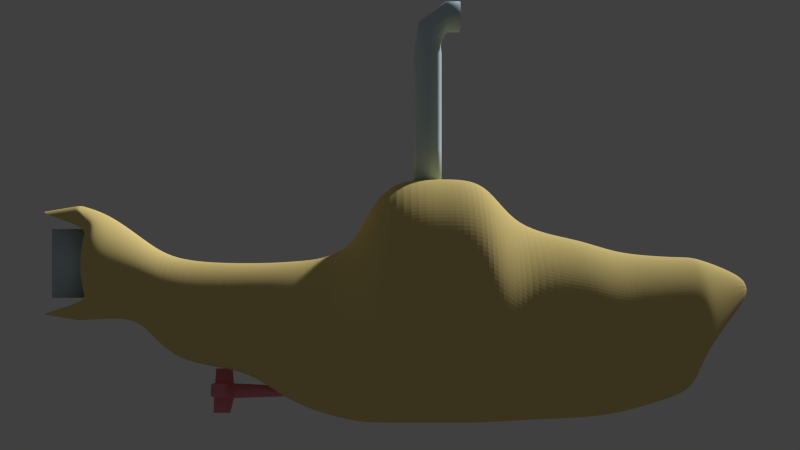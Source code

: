 # Source: submarineship.blend  (saved by Blender 2.71.0; exported with 4.5.12 LTS)
import bpy
from mathutils import Matrix  # noqa: F401  (used for matrix-valued properties, if any)

bpy.ops.wm.read_factory_settings(use_empty=True)
scene = bpy.context.scene
scene.name = 'Scene'

# ---- collections
col_collection_1 = bpy.data.collections.new('Collection 1'); scene.collection.children.link(col_collection_1)

# ---- materials (node trees are filled in below, after node groups)
mat_material_001 = bpy.data.materials.new('Material.001')
mat_material_001.alpha_threshold = 0.0
mat_material_001.use_transparent_shadow = False
mat_material_001.diffuse_color = (0.8, 0.6429, 0.2517, 1.0)
mat_material_001.roughness = 0.5
mat_material_001.line_color = (0.0, 0.0, 0.0, 1.0)
mat_material_003 = bpy.data.materials.new('Material.003')
mat_material_003.alpha_threshold = 0.0
mat_material_003.use_transparent_shadow = False
mat_material_003.diffuse_color = (0.8, 0.2495, 0.326, 1.0)
mat_material_003.roughness = 0.5
mat_material_003.line_color = (0.0, 0.0, 0.0, 1.0)
mat_material_002 = bpy.data.materials.new('Material.002')
mat_material_002.alpha_threshold = 0.0
mat_material_002.use_transparent_shadow = False
mat_material_002.diffuse_color = (0.5708, 0.7317, 0.8, 1.0)
mat_material_002.roughness = 0.5
mat_material_002.line_color = (0.0, 0.0, 0.0, 1.0)

# ---- material node trees

# ---- world
world_world = bpy.data.worlds.new('World'); scene.world = world_world
world_world.color = (0.05088, 0.05088, 0.05088)
world_world.use_sun_shadow = False
world_world.sun_shadow_jitter_overblur = 0.0
world_world.cycles.sampling_method = 'MANUAL'
world_world.cycles.sample_map_resolution = 256

# ---- cameras
cam_camera = bpy.data.cameras.new('Camera')
cam_camera.clip_end = 100.0
cam_camera.lens = 35.0
cam_camera.sensor_width = 32.0
cam_camera.sensor_height = 18.0
cam_camera.ortho_scale = 7.314
cam_camera.dof.focus_distance = 0.0
cam_camera.dof.aperture_fstop = 128.0

# ---- meshes
me_circle_001 = bpy.data.meshes.new('Circle.001')
me_circle_001.from_pydata([(0.0, 1.0, 0.0), (-0.309, 0.9511, 0.0), (-0.5878, 0.809, 0.0), (-0.809, 0.5878, 0.0), (-0.9511, 0.309, 0.0), (-1.0, -4.371e-08, 0.0), (-0.9511, -0.309, 0.0), (-0.809, -0.5878, 0.0), (-0.5878, -0.809, 0.0), (-0.309, -0.9511, 0.0), (3.258e-07, -1.0, 0.0), (0.309, -0.9511, 0.0), (0.5878, -0.809, 0.0), (0.809, -0.5878, 0.0), (0.9511, -0.309, 0.0), (1.0, 9.656e-07, 0.0), (0.9511, 0.309, 0.0), (0.809, 0.5878, 0.0), (0.5878, 0.809, 0.0), (0.309, 0.9511, 0.0), (0.0, 1.0, 0.3557), (-0.309, 0.9511, 0.3557), (-0.5878, 0.809, 0.3557), (-0.809, 0.5878, 0.3557), (-0.9511, 0.309, 0.3557), (-1.0, 1.839e-07, 0.3557), (-0.9511, -0.309, 0.3557), (-0.809, -0.5878, 0.3557), (-0.5878, -0.809, 0.3557), (-0.309, -0.9511, 0.3557), (3.258e-07, -1.0, 0.3557), (0.309, -0.9511, 0.3557), (0.5878, -0.809, 0.3557), (0.809, -0.5878, 0.3557), (0.9511, -0.309, 0.3557), (1.0, 1.193e-06, 0.3557), (0.9511, 0.309, 0.3557), (0.809, 0.5878, 0.3557), (0.5878, 0.809, 0.3557), (0.309, 0.9511, 0.3557), (-1.233e-08, 0.5947, 0.5742), (-0.2435, 0.5562, 0.5742), (-0.4631, 0.4443, 0.5742), (-0.6374, 0.27, 0.5742), (-0.7493, 0.05035, 0.5742), (-0.7878, -0.1931, 0.5742), (-0.7493, -0.4366, 0.5742), (-0.6374, -0.6562, 0.5742), (-0.4631, -0.8305, 0.5742), (-0.2435, -0.9424, 0.5742), (2.444e-07, -0.981, 0.5742), (0.2435, -0.9424, 0.5742), (0.4631, -0.8305, 0.5742), (0.6374, -0.6562, 0.5742), (0.7493, -0.4366, 0.5742), (0.7878, -0.1931, 0.5742), (0.7493, 0.05035, 0.5742), (0.6374, 0.27, 0.5742), (0.4631, 0.4443, 0.5742), (0.2435, 0.5562, 0.5742), (-1.251e-08, 0.5041, 1.138), (-0.2264, 0.4682, 1.138), (-0.4307, 0.3641, 1.138), (-0.5928, 0.202, 1.138), (-0.6969, -0.002251, 1.138), (-0.7327, -0.2287, 1.138), (-0.6969, -0.4551, 1.138), (-0.5928, -0.6594, 1.138), (-0.4307, -0.8215, 1.138), (-0.2264, -0.9256, 1.138), (2.262e-07, -0.9614, 1.138), (0.2264, -0.9256, 1.138), (0.4307, -0.8215, 1.138), (0.5928, -0.6594, 1.138), (0.6969, -0.4551, 1.138), (0.7327, -0.2287, 1.138), (0.6969, -0.002251, 1.138), (0.5928, 0.202, 1.138), (0.4307, 0.3641, 1.138), (0.2264, 0.4682, 1.138), (-1.766e-08, 0.388, 1.418), (-0.2031, 0.3558, 1.418), (-0.3864, 0.2625, 1.418), (-0.5318, 0.117, 1.418), (-0.6252, -0.06621, 1.418), (-0.6573, -0.2693, 1.418), (-0.6252, -0.4725, 1.418), (-0.5318, -0.6557, 1.418), (-0.3864, -0.8011, 1.418), (-0.2031, -0.8945, 1.418), (1.965e-07, -0.9267, 1.418), (0.2031, -0.8945, 1.418), (0.3864, -0.8011, 1.418), (0.5318, -0.6557, 1.418), (0.6252, -0.4725, 1.418), (0.6573, -0.2693, 1.418), (0.6252, -0.0662, 1.418), (0.5318, 0.117, 1.418), (0.3864, 0.2625, 1.418), (0.2031, 0.3558, 1.418), (-2.457e-08, 0.3579, 1.86), (-0.1781, 0.3297, 1.86), (-0.3388, 0.2478, 1.86), (-0.4663, 0.1203, 1.86), (-0.5482, -0.04039, 1.86), (-0.5764, -0.2185, 1.86), (-0.5482, -0.3966, 1.86), (-0.4663, -0.5573, 1.86), (-0.3388, -0.6849, 1.86), (-0.1781, -0.7667, 1.86), (1.633e-07, -0.795, 1.86), (0.1781, -0.7667, 1.86), (0.3388, -0.6849, 1.86), (0.4663, -0.5573, 1.86), (0.5482, -0.3966, 1.86), (0.5764, -0.2185, 1.86), (0.5482, -0.04039, 1.86), (0.4663, 0.1203, 1.86), (0.3388, 0.2478, 1.86), (0.1781, 0.3297, 1.86), (-2.689e-08, 0.3557, 1.982), (-0.168, 0.3291, 1.982), (-0.3196, 0.2519, 1.982), (-0.4399, 0.1316, 1.982), (-0.5171, -0.02, 1.982), (-0.5437, -0.188, 1.982), (-0.5171, -0.356, 1.982), (-0.4399, -0.5076, 1.982), (-0.3196, -0.6279, 1.982), (-0.168, -0.7051, 1.982), (1.503e-07, -0.7318, 1.982), (0.168, -0.7051, 1.982), (0.3196, -0.6279, 1.982), (0.4399, -0.5076, 1.982), (0.5171, -0.356, 1.982), (0.5437, -0.188, 1.982), (0.5171, -0.02, 1.982), (0.4399, 0.1316, 1.982), (0.3196, 0.2519, 1.982), (0.168, 0.3291, 1.982), (-3.05e-08, 0.3505, 2.084), (-0.146, 0.3274, 2.084), (-0.2777, 0.2603, 2.084), (-0.3822, 0.1557, 2.084), (-0.4493, 0.02403, 2.084), (-0.4724, -0.122, 2.084), (-0.4493, -0.268, 2.084), (-0.2873, -0.3296, 2.084), (-0.2087, -0.4082, 2.084), (-0.1097, -0.4586, 2.084), (1.203e-07, -0.476, 2.084), (0.1097, -0.4586, 2.084), (0.2087, -0.4082, 2.084), (0.2873, -0.3296, 2.084), (0.4493, -0.268, 2.084), (0.4724, -0.122, 2.084), (0.4493, 0.02403, 2.084), (0.3822, 0.1557, 2.084), (0.2777, 0.2603, 2.084), (0.146, 0.3274, 2.084), (-3.55e-08, 0.2037, 2.444), (-0.03782, 0.1977, 2.444), (-0.07193, 0.1803, 2.444), (-0.09901, 0.1532, 2.444), (-0.1164, 0.1191, 2.444), (-0.1224, 0.08131, 2.444), (-0.1164, 0.04349, 2.444), (-0.09901, 0.009378, 2.444), (-0.07193, -0.0177, 2.444), (-0.03782, -0.03508, 2.444), (4.381e-09, -0.04107, 2.444), (0.03782, -0.03508, 2.444), (0.07193, -0.0177, 2.444), (0.09901, 0.009378, 2.444), (0.1164, 0.04349, 2.444), (0.1224, 0.08131, 2.444), (0.1164, 0.1191, 2.444), (0.09901, 0.1532, 2.444), (0.07193, 0.1803, 2.444), (0.03782, 0.1977, 2.444), (0.0, 1.0, -0.5234), (-0.309, 0.9511, -0.5234), (-0.5878, 0.809, -0.5234), (-0.809, 0.5878, -0.5234), (-0.9511, 0.309, -0.5234), (-1.0, -3.786e-07, -0.5234), (-0.9511, -0.309, -0.5234), (-0.809, -0.5878, -0.5234), (-0.5878, -0.809, -0.5234), (-0.309, -0.9511, -0.5234), (3.258e-07, -1.0, -0.5234), (0.309, -0.9511, -0.5234), (0.5878, -0.809, -0.5234), (0.809, -0.5878, -0.5234), (0.9511, -0.309, -0.5234), (1.0, 6.307e-07, -0.5234), (0.9511, 0.309, -0.5234), (0.809, 0.5878, -0.5234), (0.5878, 0.809, -0.5234), (0.309, 0.9511, -0.5234), (-1.854e-08, 0.3659, -0.7115), (-0.2104, 0.3325, -0.7115), (-0.4003, 0.2358, -0.7115), (-0.5509, 0.08518, -0.7115), (-0.6476, -0.1046, -0.7115), (-0.6809, -0.3151, -0.7115), (-0.6476, -0.5255, -0.7115), (-0.5509, -0.7153, -0.7115), (-0.4003, -0.866, -0.7115), (-0.2104, -0.9627, -0.7115), (2.033e-07, -0.996, -0.7115), (0.2104, -0.9627, -0.7115), (0.4003, -0.866, -0.7115), (0.5509, -0.7153, -0.7115), (0.6476, -0.5255, -0.7115), (0.6809, -0.3151, -0.7115), (0.6476, -0.1046, -0.7115), (0.5509, 0.08518, -0.7115), (0.4003, 0.2358, -0.7115), (0.2104, 0.3325, -0.7115), (-2.284e-08, 0.3158, -1.235), (-0.1808, 0.2872, -1.235), (-0.3439, 0.2041, -1.235), (-0.4734, 0.07461, -1.235), (-0.5565, -0.08852, -1.235), (-0.5851, -0.2693, -1.235), (-0.5565, -0.4502, -1.235), (-0.4734, -0.6133, -1.235), (-0.3439, -0.7427, -1.235), (-0.1808, -0.8258, -1.235), (1.678e-07, -0.8545, -1.235), (0.1808, -0.8258, -1.235), (0.3439, -0.7427, -1.235), (0.4734, -0.6133, -1.235), (0.5565, -0.4502, -1.235), (0.5851, -0.2693, -1.235), (0.5565, -0.08851, -1.235), (0.4734, 0.07461, -1.235), (0.3439, 0.2041, -1.235), (0.1808, 0.2872, -1.235), (-3.401e-08, 0.2995, -1.57), (-0.1318, 0.2787, -1.57), (-0.2507, 0.2181, -1.57), (-0.3451, 0.1237, -1.57), (-0.4057, 0.004777, -1.57), (-0.4266, -0.127, -1.57), (-0.4057, -0.2589, -1.57), (-0.3451, -0.3778, -1.57), (-0.2507, -0.4722, -1.57), (-0.1318, -0.5328, -1.57), (1.05e-07, -0.5536, -1.57), (0.1318, -0.5328, -1.57), (0.2507, -0.4722, -1.57), (0.3451, -0.3778, -1.57), (0.4057, -0.2589, -1.57), (0.4266, -0.127, -1.57), (0.4057, 0.004777, -1.57), (0.3451, 0.1237, -1.57), (0.2507, 0.2181, -1.57), (0.1318, 0.2787, -1.57), (-3.401e-08, 0.3148, -2.175), (-0.1318, 0.2939, -2.175), (-0.2507, 0.2333, -2.175), (-0.3451, 0.1389, -2.175), (-0.4057, 0.02002, -2.175), (-0.4266, -0.1118, -2.175), (-0.4057, -0.2436, -2.175), (-0.3451, -0.3625, -2.175), (-0.2507, -0.4569, -2.175), (-0.1318, -0.5175, -2.175), (1.05e-07, -0.5384, -2.175), (0.1318, -0.5175, -2.175), (0.2507, -0.4569, -2.175), (0.3451, -0.3625, -2.175), (0.4057, -0.2436, -2.175), (0.4266, -0.1118, -2.175), (0.4057, 0.02002, -2.175), (0.3451, 0.1389, -2.175), (0.2507, 0.2333, -2.175), (0.1318, 0.2939, -2.175), (-4.345e-08, 0.47, -2.424), (-0.09655, 0.4547, -2.424), (-0.1836, 0.4103, -2.424), (-0.2528, 0.3412, -2.424), (-0.2972, 0.2541, -2.424), (-0.3124, 0.1575, -2.424), (-0.2972, 0.06098, -2.424), (-0.2528, -0.02611, -2.424), (-0.1836, -0.09524, -2.424), (-0.09655, -0.1396, -2.424), (5.835e-08, -0.1549, -2.424), (0.09655, -0.1396, -2.424), (0.1836, -0.09524, -2.424), (0.2528, -0.02611, -2.424), (0.2972, 0.06098, -2.424), (0.3124, 0.1575, -2.424), (0.2971, 0.2541, -2.424), (0.2528, 0.3412, -2.424), (0.1836, 0.4103, -2.424), (0.09655, 0.4547, -2.424), (-3.335e-08, 0.709, -2.734), (-0.1343, 0.6877, -2.734), (-0.2554, 0.626, -2.734), (-0.3516, 0.5299, -2.734), (-0.4133, 0.4087, -2.734), (-0.4346, 0.2744, -2.734), (-0.4133, 0.1401, -2.734), (-0.3516, 0.01897, -2.734), (-0.2554, -0.07717, -2.734), (-0.1343, -0.1389, -2.734), (1.083e-07, -0.1602, -2.734), (0.1343, -0.1389, -2.734), (0.2554, -0.07717, -2.734), (0.3516, 0.01897, -2.734), (0.4133, 0.1401, -2.734), (0.4346, 0.2744, -2.734), (0.4133, 0.4087, -2.734), (0.3516, 0.5299, -2.734), (0.2554, 0.626, -2.734), (0.1343, 0.6877, -2.734), (-3.2e-08, 0.7753, -2.958), (-0.1469, 0.7521, -2.958), (-0.2342, 0.6222, -2.793), (-0.3224, 0.534, -2.793), (-0.379, 0.423, -2.793), (-0.3985, 0.2998, -2.793), (-0.379, 0.1767, -2.793), (-0.3224, 0.06561, -2.793), (-0.2342, -0.02255, -2.793), (-0.1469, -0.1524, -2.958), (1.229e-07, -0.1757, -2.958), (0.1469, -0.1524, -2.958), (0.2342, -0.02255, -2.793), (0.3224, 0.06561, -2.793), (0.379, 0.1767, -2.793), (0.3985, 0.2998, -2.793), (0.379, 0.423, -2.793), (0.3224, 0.534, -2.793), (0.2342, 0.6222, -2.793), (0.1469, 0.7521, -2.958), (-3.2e-08, 0.7753, -2.958), (-0.1469, 0.7521, -2.958), (-0.2342, 0.6222, -2.793), (-0.3224, 0.534, -2.793), (-0.379, 0.423, -2.793), (-0.3985, 0.2998, -2.793), (-0.379, 0.1767, -2.793), (-0.3224, 0.06561, -2.793), (-0.2342, -0.02255, -2.793), (-0.1469, -0.1524, -2.958), (1.229e-07, -0.1757, -2.958), (0.1469, -0.1524, -2.958), (0.2342, -0.02255, -2.793), (0.3224, 0.06561, -2.793), (0.379, 0.1767, -2.793), (0.3985, 0.2998, -2.793), (0.379, 0.423, -2.793), (0.3224, 0.534, -2.793), (0.2342, 0.6222, -2.793), (0.1469, 0.7521, -2.958), (-3.469e-08, 0.7277, -3.237), (-0.1322, 0.7068, -3.237), (-0.2135, 0.5937, -2.831), (-0.2938, 0.5133, -2.831), (-0.3454, 0.4121, -2.831), (-0.3632, 0.2998, -2.831), (-0.3454, 0.1876, -2.831), (-0.2938, 0.08635, -2.831), (-0.2135, 0.005997, -2.831), (-0.1322, -0.1071, -3.237), (1.047e-07, -0.128, -3.237), (0.1322, -0.1071, -3.237), (0.2135, 0.005997, -2.831), (0.2938, 0.08635, -2.831), (0.3454, 0.1876, -2.831), (0.3632, 0.2998, -2.831), (0.3454, 0.4121, -2.831), (0.2938, 0.5133, -2.831), (0.2135, 0.5937, -2.831), (0.1322, 0.7068, -3.237), (-4.135e-08, 0.08131, 2.503)], [], [(19, 0, 20, 39), (8, 9, 29, 28), (17, 18, 38, 37), (6, 7, 27, 26), (4, 5, 25, 24), (15, 16, 36, 35), (2, 3, 23, 22), (13, 14, 34, 33), (0, 1, 21, 20), (11, 12, 32, 31), (9, 10, 30, 29), (18, 19, 39, 38), (7, 8, 28, 27), (16, 17, 37, 36), (5, 6, 26, 25), (3, 4, 24, 23), (14, 15, 35, 34), (1, 2, 22, 21), (12, 13, 33, 32), (10, 11, 31, 30), (30, 31, 51, 50), (39, 20, 40, 59), (28, 29, 49, 48), (37, 38, 58, 57), (26, 27, 47, 46), (24, 25, 45, 44), (35, 36, 56, 55), (22, 23, 43, 42), (33, 34, 54, 53), (20, 21, 41, 40), (31, 32, 52, 51), (29, 30, 50, 49), (38, 39, 59, 58), (27, 28, 48, 47), (36, 37, 57, 56), (25, 26, 46, 45), (23, 24, 44, 43), (34, 35, 55, 54), (21, 22, 42, 41), (32, 33, 53, 52), (43, 44, 64, 63), (54, 55, 75, 74), (41, 42, 62, 61), (52, 53, 73, 72), (50, 51, 71, 70), (59, 40, 60, 79), (48, 49, 69, 68), (57, 58, 78, 77), (46, 47, 67, 66), (44, 45, 65, 64), (55, 56, 76, 75), (42, 43, 63, 62), (53, 54, 74, 73), (40, 41, 61, 60), (51, 52, 72, 71), (49, 50, 70, 69), (58, 59, 79, 78), (47, 48, 68, 67), (56, 57, 77, 76), (45, 46, 66, 65), (78, 79, 99, 98), (67, 68, 88, 87), (76, 77, 97, 96), (65, 66, 86, 85), (63, 64, 84, 83), (74, 75, 95, 94), (61, 62, 82, 81), (72, 73, 93, 92), (70, 71, 91, 90), (79, 60, 80, 99), (68, 69, 89, 88), (77, 78, 98, 97), (66, 67, 87, 86), (64, 65, 85, 84), (75, 76, 96, 95), (62, 63, 83, 82), (73, 74, 94, 93), (60, 61, 81, 80), (71, 72, 92, 91), (69, 70, 90, 89), (80, 81, 101, 100), (91, 92, 112, 111), (89, 90, 110, 109), (98, 99, 119, 118), (87, 88, 108, 107), (96, 97, 117, 116), (85, 86, 106, 105), (83, 84, 104, 103), (94, 95, 115, 114), (81, 82, 102, 101), (92, 93, 113, 112), (90, 91, 111, 110), (99, 80, 100, 119), (88, 89, 109, 108), (97, 98, 118, 117), (86, 87, 107, 106), (84, 85, 105, 104), (95, 96, 116, 115), (82, 83, 103, 102), (93, 94, 114, 113), (104, 105, 125, 124), (115, 116, 136, 135), (102, 103, 123, 122), (113, 114, 134, 133), (100, 101, 121, 120), (111, 112, 132, 131), (109, 110, 130, 129), (118, 119, 139, 138), (107, 108, 128, 127), (116, 117, 137, 136), (105, 106, 126, 125), (103, 104, 124, 123), (114, 115, 135, 134), (101, 102, 122, 121), (112, 113, 133, 132), (110, 111, 131, 130), (119, 100, 120, 139), (108, 109, 129, 128), (117, 118, 138, 137), (106, 107, 127, 126), (139, 120, 140, 159), (128, 129, 149, 148), (137, 138, 158, 157), (126, 127, 147, 146), (124, 125, 145, 144), (135, 136, 156, 155), (122, 123, 143, 142), (133, 134, 154, 153), (120, 121, 141, 140), (131, 132, 152, 151), (129, 130, 150, 149), (138, 139, 159, 158), (127, 128, 148, 147), (136, 137, 157, 156), (125, 126, 146, 145), (123, 124, 144, 143), (134, 135, 155, 154), (121, 122, 142, 141), (132, 133, 153, 152), (130, 131, 151, 150), (141, 142, 162, 161), (152, 153, 173, 172), (150, 151, 171, 170), (159, 140, 160, 179), (148, 149, 169, 168), (157, 158, 178, 177), (146, 147, 167, 166), (144, 145, 165, 164), (155, 156, 176, 175), (142, 143, 163, 162), (153, 154, 174, 173), (140, 141, 161, 160), (151, 152, 172, 171), (149, 150, 170, 169), (158, 159, 179, 178), (147, 148, 168, 167), (156, 157, 177, 176), (145, 146, 166, 165), (143, 144, 164, 163), (154, 155, 175, 174), (0, 19, 199, 180), (9, 8, 188, 189), (18, 17, 197, 198), (7, 6, 186, 187), (5, 4, 184, 185), (16, 15, 195, 196), (3, 2, 182, 183), (14, 13, 193, 194), (1, 0, 180, 181), (12, 11, 191, 192), (10, 9, 189, 190), (19, 18, 198, 199), (8, 7, 187, 188), (17, 16, 196, 197), (6, 5, 185, 186), (4, 3, 183, 184), (15, 14, 194, 195), (2, 1, 181, 182), (13, 12, 192, 193), (11, 10, 190, 191), (190, 189, 209, 210), (199, 198, 218, 219), (188, 187, 207, 208), (197, 196, 216, 217), (186, 185, 205, 206), (184, 183, 203, 204), (195, 194, 214, 215), (182, 181, 201, 202), (193, 192, 212, 213), (191, 190, 210, 211), (180, 199, 219, 200), (189, 188, 208, 209), (198, 197, 217, 218), (187, 186, 206, 207), (185, 184, 204, 205), (196, 195, 215, 216), (183, 182, 202, 203), (194, 193, 213, 214), (181, 180, 200, 201), (192, 191, 211, 212), (203, 202, 222, 223), (214, 213, 233, 234), (201, 200, 220, 221), (212, 211, 231, 232), (210, 209, 229, 230), (219, 218, 238, 239), (208, 207, 227, 228), (217, 216, 236, 237), (206, 205, 225, 226), (204, 203, 223, 224), (215, 214, 234, 235), (202, 201, 221, 222), (213, 212, 232, 233), (211, 210, 230, 231), (200, 219, 239, 220), (209, 208, 228, 229), (218, 217, 237, 238), (207, 206, 226, 227), (205, 204, 224, 225), (216, 215, 235, 236), (238, 237, 257, 258), (227, 226, 246, 247), (225, 224, 244, 245), (236, 235, 255, 256), (223, 222, 242, 243), (234, 233, 253, 254), (221, 220, 240, 241), (232, 231, 251, 252), (230, 229, 249, 250), (239, 238, 258, 259), (228, 227, 247, 248), (237, 236, 256, 257), (226, 225, 245, 246), (224, 223, 243, 244), (235, 234, 254, 255), (222, 221, 241, 242), (233, 232, 252, 253), (231, 230, 250, 251), (220, 239, 259, 240), (229, 228, 248, 249), (251, 250, 270, 271), (240, 259, 279, 260), (249, 248, 268, 269), (258, 257, 277, 278), (247, 246, 266, 267), (245, 244, 264, 265), (256, 255, 275, 276), (243, 242, 262, 263), (254, 253, 273, 274), (241, 240, 260, 261), (252, 251, 271, 272), (250, 249, 269, 270), (259, 258, 278, 279), (248, 247, 267, 268), (257, 256, 276, 277), (246, 245, 265, 266), (244, 243, 263, 264), (255, 254, 274, 275), (242, 241, 261, 262), (253, 252, 272, 273), (264, 263, 283, 284), (275, 274, 294, 295), (262, 261, 281, 282), (273, 272, 292, 293), (271, 270, 290, 291), (260, 279, 299, 280), (269, 268, 288, 289), (278, 277, 297, 298), (267, 266, 286, 287), (265, 264, 284, 285), (276, 275, 295, 296), (263, 262, 282, 283), (274, 273, 293, 294), (261, 260, 280, 281), (272, 271, 291, 292), (270, 269, 289, 290), (279, 278, 298, 299), (268, 267, 287, 288), (277, 276, 296, 297), (266, 265, 285, 286), (299, 298, 318, 319), (288, 287, 307, 308), (297, 296, 316, 317), (286, 285, 305, 306), (284, 283, 303, 304), (295, 294, 314, 315), (282, 281, 301, 302), (293, 292, 312, 313), (291, 290, 310, 311), (280, 299, 319, 300), (289, 288, 308, 309), (298, 297, 317, 318), (287, 286, 306, 307), (285, 284, 304, 305), (296, 295, 315, 316), (283, 282, 302, 303), (294, 293, 313, 314), (281, 280, 300, 301), (292, 291, 311, 312), (290, 289, 309, 310), (301, 300, 320, 321), (312, 311, 331, 332), (310, 309, 329, 330), (319, 318, 338, 339), (308, 307, 327, 328), (317, 316, 336, 337), (306, 305, 325, 326), (304, 303, 323, 324), (315, 314, 334, 335), (302, 301, 321, 322), (313, 312, 332, 333), (311, 310, 330, 331), (300, 319, 339, 320), (309, 308, 328, 329), (318, 317, 337, 338), (307, 306, 326, 327), (305, 304, 324, 325), (316, 315, 335, 336), (303, 302, 322, 323), (314, 313, 333, 334), (325, 324, 344, 345), (336, 335, 355, 356), (323, 322, 342, 343), (334, 333, 353, 354), (321, 320, 340, 341), (332, 331, 351, 352), (330, 329, 349, 350), (339, 338, 358, 359), (328, 327, 347, 348), (337, 336, 356, 357), (326, 325, 345, 346), (324, 323, 343, 344), (335, 334, 354, 355), (322, 321, 341, 342), (333, 332, 352, 353), (331, 330, 350, 351), (320, 339, 359, 340), (329, 328, 348, 349), (338, 337, 357, 358), (327, 326, 346, 347), (340, 359, 379, 360), (349, 348, 368, 369), (358, 357, 377, 378), (347, 346, 366, 367), (345, 344, 364, 365), (356, 355, 375, 376), (343, 342, 362, 363), (354, 353, 373, 374), (341, 340, 360, 361), (352, 351, 371, 372), (350, 349, 369, 370), (359, 358, 378, 379), (348, 347, 367, 368), (357, 356, 376, 377), (346, 345, 365, 366), (344, 343, 363, 364), (355, 354, 374, 375), (342, 341, 361, 362), (353, 352, 372, 373), (351, 350, 370, 371), (176, 177, 380), (165, 166, 380), (163, 164, 380), (174, 175, 380), (161, 162, 380), (172, 173, 380), (170, 171, 380), (179, 160, 380), (168, 169, 380), (177, 178, 380), (166, 167, 380), (164, 165, 380), (175, 176, 380), (162, 163, 380), (173, 174, 380), (160, 161, 380), (171, 172, 380), (169, 170, 380), (178, 179, 380), (167, 168, 380)])
me_circle_001.materials.append(mat_material_001)
me_circle_001.use_remesh_preserve_volume = False
me_circle_001.use_remesh_preserve_attributes = False
me_circle_001.use_mirror_vertex_groups = False
me_circle_001.update()
me_cylinder_001 = bpy.data.meshes.new('Cylinder.001')
me_cylinder_001.from_pydata([(0.1266, 1.544, -2.222), (0.1266, 1.544, -1.555), (0.5001, 0.8661, -2.17), (0.8958, 1.338, -1.555), (0.3962, 0.2212, -2.17), (0.3962, 0.2212, -1.737), (1.0, 5.198e-05, -2.17), (1.0, 5.09e-05, -1.737), (0.8661, -0.4999, -2.17), (0.8661, -0.4999, -1.737), (0.2161, -0.3857, -2.17), (0.2161, -0.3857, -1.737), (0.1266, -1.533, -2.222), (0.1266, -1.533, -1.555), (-0.6427, -1.327, -2.222), (-0.6427, -1.327, -1.555), (-0.4908, -0.3425, -2.222), (-0.4908, -0.3425, -1.555), (-1.412, 0.005678, -2.222), (-1.412, 0.005676, -1.555), (-1.206, 0.775, -2.222), (-1.206, 0.775, -1.555), (-0.2211, 0.3858, -2.17), (-0.2211, 0.3858, -1.737), (0.1266, 0.5145, -1.198), (0.1655, 0.2865, -1.505), (0.2865, 0.1654, -1.505), (0.3308, 5.007e-05, -1.505), (0.2865, -0.1653, -1.505), (0.1655, -0.2864, -1.505), (0.1266, -0.5032, -1.198), (-0.1279, -0.435, -1.198), (-0.3141, -0.2487, -1.198), (-0.3823, 0.005675, -1.198), (-0.3141, 0.2601, -1.198), (-0.1279, 0.4463, -1.198), (9.453e-05, 0.3308, 4.691), (0.1655, 0.2865, 4.691), (0.2865, 0.1654, 4.691), (0.3308, 5.126e-05, 4.691), (0.2865, -0.1653, 4.691), (0.1655, -0.2864, 4.691), (9.453e-05, -0.3307, 4.691), (-0.1653, -0.2864, 4.691), (-0.2863, -0.1653, 4.691), (-0.3306, 5.114e-05, 4.691), (-0.2863, 0.1654, 4.691), (-0.1653, 0.2865, 4.691), (0.1266, 1.544, -2.879), (0.8958, 1.338, -2.879), (0.736, 0.3459, -2.879), (1.0, 5.174e-05, -2.597), (1.459, -0.7636, -2.879), (0.4589, -0.5879, -2.879), (0.1266, -1.533, -2.879), (-0.6427, -1.327, -2.879), (-0.4908, -0.3425, -2.879), (-1.412, 0.005677, -2.879), (-1.206, 0.775, -2.879), (-0.2137, 0.5992, -2.879)], [], [(0, 1, 3, 2), (2, 3, 5, 4), (4, 5, 7, 6), (6, 7, 9, 8), (8, 9, 11, 10), (10, 11, 13, 12), (12, 13, 15, 14), (14, 15, 17, 16), (16, 17, 19, 18), (18, 19, 21, 20), (1, 23, 35, 24), (22, 23, 1, 0), (20, 21, 23, 22), (22, 0, 48, 59), (24, 35, 47, 36), (23, 21, 34, 35), (21, 19, 33, 34), (19, 17, 32, 33), (17, 15, 31, 32), (15, 13, 30, 31), (13, 11, 29, 30), (11, 9, 28, 29), (9, 7, 27, 28), (7, 5, 26, 27), (5, 3, 25, 26), (3, 1, 24, 25), (37, 36, 47, 46, 45, 44, 43, 42, 41, 40, 39, 38), (35, 34, 46, 47), (34, 33, 45, 46), (33, 32, 44, 45), (32, 31, 43, 44), (31, 30, 42, 43), (30, 29, 41, 42), (29, 28, 40, 41), (28, 27, 39, 40), (27, 26, 38, 39), (26, 25, 37, 38), (25, 24, 36, 37), (48, 49, 50, 51, 52, 53, 54, 55, 56, 57, 58, 59), (20, 22, 59, 58), (18, 20, 58, 57), (16, 18, 57, 56), (14, 16, 56, 55), (12, 14, 55, 54), (10, 12, 54, 53), (8, 10, 53, 52), (6, 8, 52, 51), (4, 6, 51, 50), (2, 4, 50, 49), (0, 2, 49, 48)])
me_cylinder_001.materials.append(mat_material_003)
me_cylinder_001.use_remesh_preserve_volume = False
me_cylinder_001.use_remesh_preserve_attributes = False
me_cylinder_001.use_mirror_vertex_groups = False
me_cylinder_001.update()
me_cylinder = bpy.data.meshes.new('Cylinder')
me_cylinder.from_pydata([(-7.833e-09, 0.7372, -1.077), (-7.833e-09, 0.7372, 0.3973), (0.3686, 0.6384, -1.077), (0.3686, 0.6384, 0.3973), (0.6384, 0.3686, -1.077), (0.6384, 0.3686, 0.3973), (0.7372, -6.878e-08, -1.077), (0.7372, -6.878e-08, 0.3973), (0.6384, -0.3686, -1.077), (0.6384, -0.3686, 0.3973), (0.3686, -0.4704, -1.077), (0.3686, -0.4704, 0.3973), (1.035e-07, -0.5691, -1.077), (1.035e-07, -0.5691, 0.3973), (-0.3686, -0.4704, -1.077), (-0.3686, -0.4704, 0.3973), (-0.6384, -0.3686, -1.077), (-0.6384, -0.3686, 0.3973), (-0.7372, -3.793e-07, -1.077), (-0.7372, -3.793e-07, 0.3973), (-0.6384, 0.3686, -1.077), (-0.6384, 0.3686, 0.3973), (-0.3686, 0.6384, -1.077), (-0.3686, 0.6384, 0.3973), (-7.833e-09, 0.7372, 4.923), (0.3686, 0.6384, 4.923), (0.6384, 0.3686, 4.923), (0.7372, -6.878e-08, 4.923), (0.6384, -0.3686, 4.923), (0.3686, -0.4704, 4.923), (1.035e-07, -0.5691, 4.923), (-0.3686, -0.4704, 4.923), (-0.6384, -0.3686, 4.923), (-0.7372, -3.793e-07, 4.923), (-0.6384, 0.3686, 4.923), (-0.3686, 0.6384, 4.923), (-7.833e-09, 0.5214, 6.387), (0.3686, 0.4516, 6.317), (0.6384, 0.2607, 6.126), (0.7372, -4.293e-07, 5.866), (0.6384, -0.2607, 5.605), (0.3686, -0.4516, 5.414), (1.035e-07, -0.5214, 5.345), (-0.3686, -0.4516, 5.414), (-0.6384, -0.2607, 5.605), (-0.7372, -6.489e-07, 5.866), (-0.6384, 0.2607, 6.126), (-0.3686, 0.4516, 6.317), (-6.468e-09, -0.7791, 7.383), (0.3686, -0.7792, 7.285), (0.6384, -0.7795, 7.015), (0.7372, -0.7798, 6.646), (0.6384, -0.7801, 6.278), (0.3686, -0.7804, 6.008), (1.048e-07, -0.7805, 5.909), (-0.3686, -0.7804, 6.008), (-0.6384, -0.7801, 6.278), (-0.7372, -0.7798, 6.646), (-0.6384, -0.7795, 7.015), (-0.3686, -0.7792, 7.285), (-6.48e-09, -1.428, 7.384), (0.3686, -1.428, 7.285), (0.6384, -1.428, 7.015), (0.7372, -1.429, 6.647), (0.6384, -1.429, 6.278), (0.3686, -1.429, 6.008), (1.048e-07, -1.429, 5.91), (-0.3686, -1.429, 6.008), (-0.6384, -1.429, 6.278), (-0.7372, -1.429, 6.647), (-0.6384, -1.428, 7.015), (-0.3686, -1.428, 7.285), (-5.902e-07, 17.69, -6.589), (5.902e-07, 17.69, -3.368), (-5.902e-07, 15.84, -6.589), (5.902e-07, 15.84, -3.368), (-0.3231, 17.69, -6.589), (-0.3231, 17.69, -3.368), (-0.3231, 15.84, -6.589), (-0.3231, 15.84, -3.368)], [], [(0, 1, 3, 2), (2, 3, 5, 4), (4, 5, 7, 6), (6, 7, 9, 8), (8, 9, 11, 10), (10, 11, 13, 12), (12, 13, 15, 14), (14, 15, 17, 16), (16, 17, 19, 18), (18, 19, 21, 20), (1, 23, 35, 24), (22, 23, 1, 0), (20, 21, 23, 22), (0, 2, 4, 6, 8, 10, 12, 14, 16, 18, 20, 22), (24, 35, 47, 36), (23, 21, 34, 35), (21, 19, 33, 34), (19, 17, 32, 33), (17, 15, 31, 32), (15, 13, 30, 31), (13, 11, 29, 30), (11, 9, 28, 29), (9, 7, 27, 28), (7, 5, 26, 27), (5, 3, 25, 26), (3, 1, 24, 25), (36, 47, 59, 48), (35, 34, 46, 47), (34, 33, 45, 46), (33, 32, 44, 45), (32, 31, 43, 44), (31, 30, 42, 43), (30, 29, 41, 42), (29, 28, 40, 41), (28, 27, 39, 40), (27, 26, 38, 39), (26, 25, 37, 38), (25, 24, 36, 37), (48, 59, 71, 60), (47, 46, 58, 59), (46, 45, 57, 58), (45, 44, 56, 57), (44, 43, 55, 56), (43, 42, 54, 55), (42, 41, 53, 54), (41, 40, 52, 53), (40, 39, 51, 52), (39, 38, 50, 51), (38, 37, 49, 50), (37, 36, 48, 49), (61, 60, 71, 70, 69, 68, 67, 66, 65, 64, 63, 62), (59, 58, 70, 71), (58, 57, 69, 70), (57, 56, 68, 69), (56, 55, 67, 68), (55, 54, 66, 67), (54, 53, 65, 66), (53, 52, 64, 65), (52, 51, 63, 64), (51, 50, 62, 63), (50, 49, 61, 62), (49, 48, 60, 61), (72, 74, 75, 73), (76, 77, 79, 78), (75, 74, 78, 79), (73, 75, 79, 77), (72, 73, 77, 76), (74, 72, 76, 78)])
me_cylinder.polygons.foreach_set('use_smooth', [True] * 68)
me_cylinder.materials.append(mat_material_002)
me_cylinder.use_remesh_preserve_volume = False
me_cylinder.use_remesh_preserve_attributes = False
me_cylinder.use_mirror_vertex_groups = False
me_cylinder.update()

# ---- objects
ob_submarine = bpy.data.objects.new('Submarine', me_circle_001)
ob_cylinder = bpy.data.objects.new('Cylinder', me_cylinder_001)
ob_rudder = bpy.data.objects.new('rudder', me_cylinder)
ob_camera = bpy.data.objects.new('Camera', cam_camera)

# ---- transforms, parenting, visibility, modifiers, constraints
ob_submarine.location = (-3.584, -0.4237, 1.174)
ob_submarine.rotation_euler = (1.571, 0.0, 0.0)
ob_submarine.scale = (2.173, 2.173, 2.173)
ob_submarine.lineart.crease_threshold = 0.0
_m = ob_submarine.modifiers.new('Subsurf', 'SUBSURF')
_m.uv_smooth = 'PRESERVE_CORNERS'
_m.levels = 3
_m.render_levels = 3
_m.show_only_control_edges = False
ob_cylinder.parent = ob_submarine
ob_cylinder.matrix_parent_inverse = Matrix(((0.4601, 0.0, 0.0, 1.649), (1.49e-08, -2.944e-07, 0.4601, 0.7939), (0.0, -0.4601, -2.944e-07, -0.1949), (0.0, 0.0, 0.0, 1.0)))
ob_cylinder.location = (-3.517, 3.069, -3.369)
ob_cylinder.rotation_euler = (1.571, 0.0, 0.0)
ob_cylinder.scale = (0.3083, 0.2591, 0.1895)
ob_cylinder.lineart.crease_threshold = 0.0
ob_rudder.parent = ob_submarine
ob_rudder.matrix_parent_inverse = Matrix(((0.4601, 0.0, 0.0, 1.649), (1.49e-08, -2.944e-07, 0.4601, 0.7939), (0.0, -0.4601, -2.944e-07, -0.1949), (0.0, 0.0, 0.0, 1.0)))
ob_rudder.location = (-3.528, -0.205, 0.8057)
ob_rudder.scale = (0.3786, 0.3786, 0.3786)
ob_rudder.lineart.crease_threshold = 0.0
ob_camera.location = (-19.16, 0.3249, 2.499)
ob_camera.rotation_euler = (1.571, -0.0, -1.571)
ob_camera.lock_rotations_4d = False
ob_camera.empty_display_type = 'ARROWS'
ob_camera.color = (0.0, 0.0, 0.0, 0.0)
ob_camera.display_type = 'WIRE'
ob_camera.lineart.crease_threshold = 0.0

# ---- collection membership
col_collection_1.objects.link(ob_submarine)
col_collection_1.objects.link(ob_cylinder)
col_collection_1.objects.link(ob_rudder)
col_collection_1.objects.link(ob_camera)

# ---- scene / render settings (as saved in the file)
scene.camera = ob_camera
scene.frame_start = 1; scene.frame_end = 100; scene.frame_set(1)
scene.render.engine = 'BLENDER_EEVEE_NEXT'
scene.render.resolution_percentage = 50
scene.render.dither_intensity = 0.0
scene.cycles.use_denoising = False
scene.cycles.samples = 10
scene.cycles.sampling_pattern = 'TABULATED_SOBOL'
scene.cycles.light_sampling_threshold = 0.0
scene.cycles.use_adaptive_sampling = False
scene.cycles.use_light_tree = False
scene.cycles.blur_glossy = 0.0
scene.cycles.volume_bounces = 1
scene.cycles.pixel_filter_type = 'GAUSSIAN'
scene.cycles.sample_clamp_indirect = 0.0
scene.view_settings.view_transform = 'Standard'
bpy.context.view_layer.update()

# ---- added for rendering (the .blend has no usable light): sun
light_auto_sun = bpy.data.lights.new('AutoSun', 'SUN')
light_auto_sun.energy = 3.0
light_auto_sun.angle = 0.0523599
ob_auto_sun = bpy.data.objects.new('AutoSun', light_auto_sun)
scene.collection.objects.link(ob_auto_sun)
ob_auto_sun.rotation_euler = (0.872665, 0.174533, 0.523599)
bpy.context.view_layer.update()
